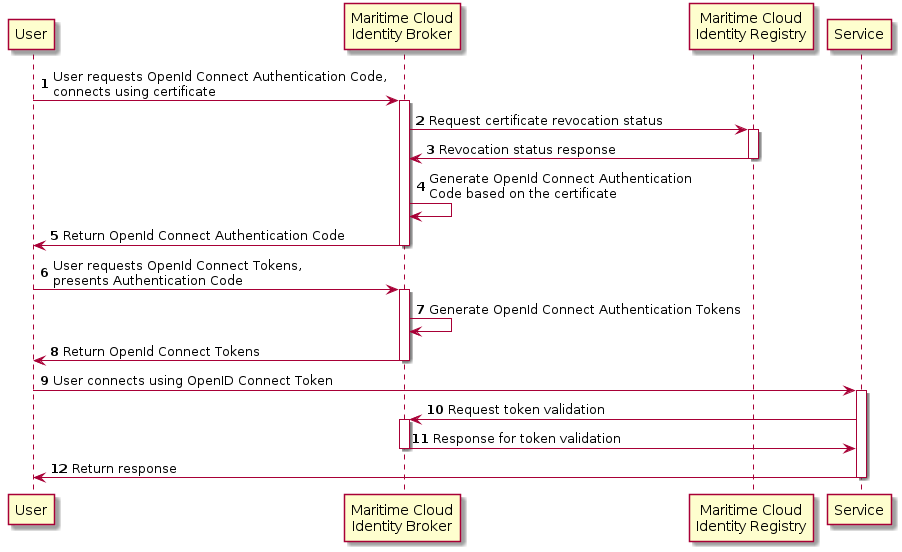

The diagram above was rendered by PlantUML. Its source (embedded in the PNG):
@startuml
autonumber
User -> "Maritime Cloud\nIdentity Broker": User requests OpenId Connect Authentication Code,\nconnects using certificate
activate "Maritime Cloud\nIdentity Broker"
"Maritime Cloud\nIdentity Broker" -> "Maritime Cloud\nIdentity Registry": Request certificate revocation status
activate "Maritime Cloud\nIdentity Registry"
"Maritime Cloud\nIdentity Registry" -> "Maritime Cloud\nIdentity Broker": Revocation status response
deactivate "Maritime Cloud\nIdentity Registry"
"Maritime Cloud\nIdentity Broker" -> "Maritime Cloud\nIdentity Broker": Generate OpenId Connect Authentication\nCode based on the certificate
"Maritime Cloud\nIdentity Broker" -> User: Return OpenId Connect Authentication Code
deactivate "Maritime Cloud\nIdentity Broker"
User -> "Maritime Cloud\nIdentity Broker": User requests OpenId Connect Tokens,\npresents Authentication Code
activate "Maritime Cloud\nIdentity Broker"
"Maritime Cloud\nIdentity Broker" -> "Maritime Cloud\nIdentity Broker": Generate OpenId Connect Authentication Tokens
"Maritime Cloud\nIdentity Broker" -> User: Return OpenId Connect Tokens
deactivate "Maritime Cloud\nIdentity Broker"
User -> Service: User connects using OpenID Connect Token
activate Service
Service -> "Maritime Cloud\nIdentity Broker": Request token validation
activate "Maritime Cloud\nIdentity Broker"
"Maritime Cloud\nIdentity Broker" -> Service: Response for token validation
deactivate "Maritime Cloud\nIdentity Broker"
Service -> User: Return response
deactivate Service
@enduml